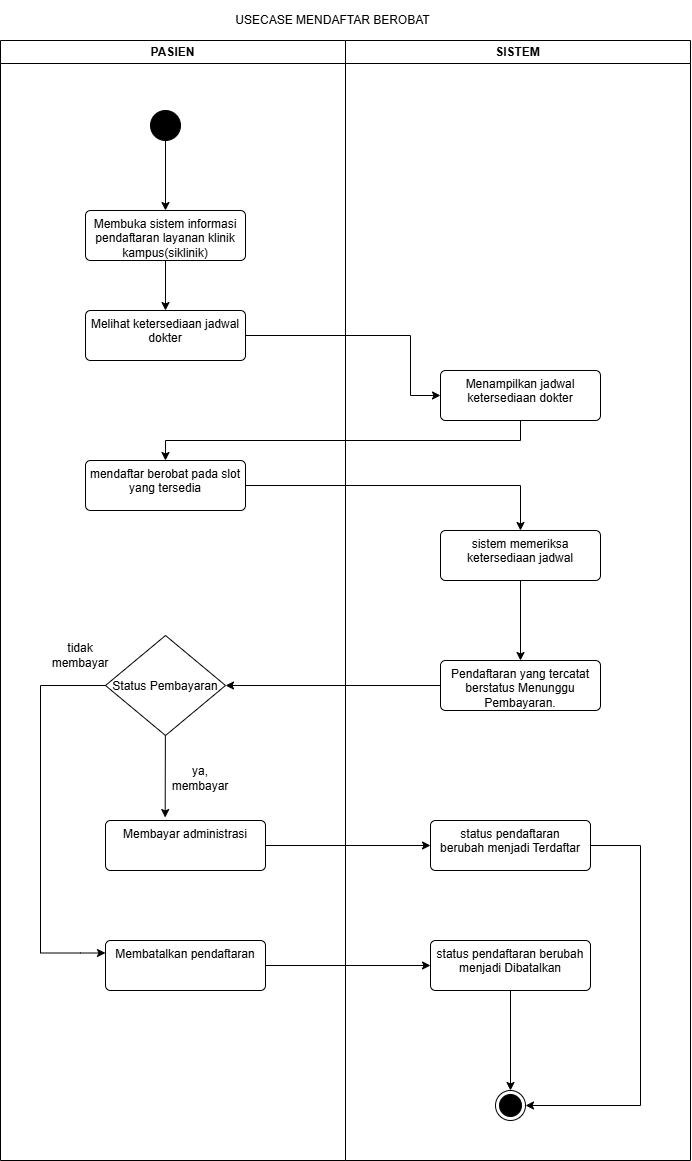

The diagram above was exported from draw.io. Its source (the exported page's mxGraphModel, read from the mxfile embedded in the PNG):
<mxGraphModel dx="1632" dy="1208" grid="1" gridSize="10" guides="1" tooltips="1" connect="1" arrows="1" fold="1" page="1" pageScale="1" pageWidth="850" pageHeight="1100" background="light-dark(#ffffff, #121212)" math="0" shadow="0">
  <root>
    <mxCell id="0" />
    <mxCell id="1" parent="0" />
    <mxCell id="gqPH6V1CDbzmUIu4SyD0-12" parent="1" style="text;html=1;whiteSpace=wrap;strokeColor=none;fillColor=none;align=center;verticalAlign=middle;rounded=0;" value="USECASE&amp;nbsp;&lt;span style=&quot;color: rgb(0, 0, 0);&quot;&gt;MENDAFTAR BEROBAT&lt;/span&gt;" vertex="1">
      <mxGeometry height="40" width="345" x="240" y="40" as="geometry" />
    </mxCell>
    <mxCell id="gqPH6V1CDbzmUIu4SyD0-16" edge="1" parent="1" source="gqPH6V1CDbzmUIu4SyD0-13" style="edgeStyle=none;html=1;">
      <mxGeometry relative="1" as="geometry">
        <mxPoint x="245" y="250" as="targetPoint" />
      </mxGeometry>
    </mxCell>
    <mxCell id="gqPH6V1CDbzmUIu4SyD0-13" parent="1" style="ellipse;fillColor=strokeColor;html=1;" value="" vertex="1">
      <mxGeometry height="30" width="30" x="230" y="150" as="geometry" />
    </mxCell>
    <mxCell id="gqPH6V1CDbzmUIu4SyD0-23" edge="1" parent="1" source="gqPH6V1CDbzmUIu4SyD0-21" style="edgeStyle=none;html=1;" target="gqPH6V1CDbzmUIu4SyD0-22" value="">
      <mxGeometry relative="1" as="geometry" />
    </mxCell>
    <mxCell id="gqPH6V1CDbzmUIu4SyD0-21" parent="1" style="html=1;align=center;verticalAlign=top;rounded=1;absoluteArcSize=1;arcSize=10;dashed=0;whiteSpace=wrap;" value="Membuka&amp;nbsp;&lt;span style=&quot;color: rgb(0, 0, 0);&quot;&gt;sistem informasi pendaftaran layanan klinik kampus(siklinik)&lt;/span&gt;" vertex="1">
      <mxGeometry height="50" width="160" x="165" y="250" as="geometry" />
    </mxCell>
    <mxCell id="gqPH6V1CDbzmUIu4SyD0-25" edge="1" parent="1" source="gqPH6V1CDbzmUIu4SyD0-22" style="edgeStyle=none;html=1;entryX=0;entryY=0.5;entryDx=0;entryDy=0;rounded=0;curved=0;" target="gqPH6V1CDbzmUIu4SyD0-24">
      <mxGeometry relative="1" x="-0.0881" as="geometry">
        <Array as="points">
          <mxPoint x="490" y="375" />
          <mxPoint x="490" y="435" />
        </Array>
      </mxGeometry>
    </mxCell>
    <mxCell id="gqPH6V1CDbzmUIu4SyD0-22" parent="1" style="html=1;align=center;verticalAlign=top;rounded=1;absoluteArcSize=1;arcSize=10;dashed=0;whiteSpace=wrap;" value="Melihat ketersediaan jadwal dokter" vertex="1">
      <mxGeometry height="50" width="160" x="165" y="350" as="geometry" />
    </mxCell>
    <mxCell id="gqPH6V1CDbzmUIu4SyD0-27" edge="1" parent="1" source="gqPH6V1CDbzmUIu4SyD0-24" style="edgeStyle=none;html=1;exitX=0.5;exitY=1;exitDx=0;exitDy=0;entryX=0.5;entryY=0;entryDx=0;entryDy=0;rounded=0;curved=0;" target="gqPH6V1CDbzmUIu4SyD0-26">
      <mxGeometry relative="1" as="geometry">
        <Array as="points">
          <mxPoint x="600" y="480" />
          <mxPoint x="245" y="480" />
        </Array>
      </mxGeometry>
    </mxCell>
    <mxCell id="gqPH6V1CDbzmUIu4SyD0-24" parent="1" style="html=1;align=center;verticalAlign=top;rounded=1;absoluteArcSize=1;arcSize=10;dashed=0;whiteSpace=wrap;" value="Menampilkan jadwal ketersediaan dokter" vertex="1">
      <mxGeometry height="50" width="160" x="520" y="410" as="geometry" />
    </mxCell>
    <mxCell id="gqPH6V1CDbzmUIu4SyD0-29" edge="1" parent="1" source="gqPH6V1CDbzmUIu4SyD0-26" style="edgeStyle=none;html=1;exitX=1;exitY=0.5;exitDx=0;exitDy=0;entryX=0.5;entryY=0;entryDx=0;entryDy=0;rounded=0;curved=0;" target="gqPH6V1CDbzmUIu4SyD0-28">
      <mxGeometry relative="1" x="-0.0287" as="geometry">
        <Array as="points">
          <mxPoint x="600" y="525" />
        </Array>
      </mxGeometry>
    </mxCell>
    <mxCell id="gqPH6V1CDbzmUIu4SyD0-26" parent="1" style="html=1;align=center;verticalAlign=top;rounded=1;absoluteArcSize=1;arcSize=10;dashed=0;whiteSpace=wrap;" value="mendaftar berobat pada slot yang tersedia" vertex="1">
      <mxGeometry height="50" width="160" x="165" y="500" as="geometry" />
    </mxCell>
    <mxCell id="gqPH6V1CDbzmUIu4SyD0-31" edge="1" parent="1" source="gqPH6V1CDbzmUIu4SyD0-28" style="edgeStyle=none;html=1;" target="gqPH6V1CDbzmUIu4SyD0-30" value="">
      <mxGeometry relative="1" as="geometry" />
    </mxCell>
    <mxCell id="gqPH6V1CDbzmUIu4SyD0-28" parent="1" style="html=1;align=center;verticalAlign=top;rounded=1;absoluteArcSize=1;arcSize=10;dashed=0;whiteSpace=wrap;" value="sistem memeriksa ketersediaan jadwal" vertex="1">
      <mxGeometry height="50" width="160" x="520" y="570" as="geometry" />
    </mxCell>
    <mxCell id="gqPH6V1CDbzmUIu4SyD0-37" edge="1" parent="1" source="gqPH6V1CDbzmUIu4SyD0-30" style="edgeStyle=none;html=1;" target="gqPH6V1CDbzmUIu4SyD0-36" value="">
      <mxGeometry relative="1" as="geometry" />
    </mxCell>
    <mxCell id="gqPH6V1CDbzmUIu4SyD0-30" parent="1" style="html=1;align=center;verticalAlign=top;rounded=1;absoluteArcSize=1;arcSize=10;dashed=0;whiteSpace=wrap;" value="Pendaftaran yang tercatat berstatus Menunggu Pembayaran." vertex="1">
      <mxGeometry height="50" width="160" x="520" y="700" as="geometry" />
    </mxCell>
    <mxCell id="gqPH6V1CDbzmUIu4SyD0-44" edge="1" parent="1" source="gqPH6V1CDbzmUIu4SyD0-36" style="edgeStyle=none;html=1;entryX=0.373;entryY=-0.059;entryDx=0;entryDy=0;entryPerimeter=0;endArrow=classic;endFill=1;" target="gqPH6V1CDbzmUIu4SyD0-38" value="">
      <mxGeometry relative="1" as="geometry" />
    </mxCell>
    <mxCell id="gqPH6V1CDbzmUIu4SyD0-46" edge="1" parent="1" source="gqPH6V1CDbzmUIu4SyD0-36" style="edgeStyle=none;html=1;entryX=0;entryY=0.25;entryDx=0;entryDy=0;rounded=0;curved=0;" target="gqPH6V1CDbzmUIu4SyD0-45">
      <mxGeometry relative="1" x="0.0008" as="geometry">
        <Array as="points">
          <mxPoint x="120" y="725" />
          <mxPoint x="120" y="992.5" />
          <mxPoint x="160" y="992.5" />
        </Array>
      </mxGeometry>
    </mxCell>
    <mxCell id="gqPH6V1CDbzmUIu4SyD0-36" parent="1" style="rhombus;" value="Status Pembayaran" vertex="1">
      <mxGeometry height="100" width="120" x="185" y="675" as="geometry" />
    </mxCell>
    <mxCell id="gqPH6V1CDbzmUIu4SyD0-43" edge="1" parent="1" source="gqPH6V1CDbzmUIu4SyD0-38" style="edgeStyle=none;html=1;" target="gqPH6V1CDbzmUIu4SyD0-42">
      <mxGeometry relative="1" as="geometry" />
    </mxCell>
    <mxCell id="gqPH6V1CDbzmUIu4SyD0-38" parent="1" style="html=1;align=center;verticalAlign=top;rounded=1;absoluteArcSize=1;arcSize=10;dashed=0;whiteSpace=wrap;" value="Membayar administrasi" vertex="1">
      <mxGeometry height="50" width="160" x="185" y="860" as="geometry" />
    </mxCell>
    <mxCell id="gqPH6V1CDbzmUIu4SyD0-53" edge="1" parent="1" source="gqPH6V1CDbzmUIu4SyD0-42" style="edgeStyle=none;html=1;exitX=1;exitY=0.5;exitDx=0;exitDy=0;entryX=1;entryY=0.5;entryDx=0;entryDy=0;rounded=0;curved=0;" target="gqPH6V1CDbzmUIu4SyD0-51">
      <mxGeometry relative="1" as="geometry">
        <Array as="points">
          <mxPoint x="720" y="885" />
          <mxPoint x="720" y="1145" />
        </Array>
      </mxGeometry>
    </mxCell>
    <mxCell id="gqPH6V1CDbzmUIu4SyD0-42" parent="1" style="html=1;align=center;verticalAlign=top;rounded=1;absoluteArcSize=1;arcSize=10;dashed=0;whiteSpace=wrap;" value=" status pendaftaran &lt;br/&gt;berubah menjadi Terdaftar" vertex="1">
      <mxGeometry height="50" width="160" x="510" y="860" as="geometry" />
    </mxCell>
    <mxCell id="gqPH6V1CDbzmUIu4SyD0-50" edge="1" parent="1" source="gqPH6V1CDbzmUIu4SyD0-45" style="edgeStyle=none;html=1;" target="gqPH6V1CDbzmUIu4SyD0-49">
      <mxGeometry relative="1" as="geometry" />
    </mxCell>
    <mxCell id="gqPH6V1CDbzmUIu4SyD0-45" parent="1" style="html=1;align=center;verticalAlign=top;rounded=1;absoluteArcSize=1;arcSize=10;dashed=0;whiteSpace=wrap;" value="Membatalkan pendaftaran" vertex="1">
      <mxGeometry height="50" width="160" x="185" y="980" as="geometry" />
    </mxCell>
    <mxCell id="gqPH6V1CDbzmUIu4SyD0-47" parent="1" style="text;html=1;whiteSpace=wrap;strokeColor=none;fillColor=none;align=center;verticalAlign=middle;rounded=0;" value="ya, membayar" vertex="1">
      <mxGeometry height="30" width="60" x="250" y="803" as="geometry" />
    </mxCell>
    <mxCell id="gqPH6V1CDbzmUIu4SyD0-48" parent="1" style="text;html=1;whiteSpace=wrap;strokeColor=none;fillColor=none;align=center;verticalAlign=middle;rounded=0;" value="tidak membayar" vertex="1">
      <mxGeometry height="30" width="60" x="130" y="680" as="geometry" />
    </mxCell>
    <mxCell id="gqPH6V1CDbzmUIu4SyD0-52" edge="1" parent="1" source="gqPH6V1CDbzmUIu4SyD0-49" style="edgeStyle=none;html=1;" target="gqPH6V1CDbzmUIu4SyD0-51">
      <mxGeometry relative="1" as="geometry" />
    </mxCell>
    <mxCell id="gqPH6V1CDbzmUIu4SyD0-49" parent="1" style="html=1;align=center;verticalAlign=top;rounded=1;absoluteArcSize=1;arcSize=10;dashed=0;whiteSpace=wrap;" value="status pendaftaran berubah menjadi Dibatalkan" vertex="1">
      <mxGeometry height="50" width="160" x="510" y="980" as="geometry" />
    </mxCell>
    <mxCell id="gqPH6V1CDbzmUIu4SyD0-51" parent="1" style="ellipse;html=1;shape=endState;fillColor=strokeColor;" value="" vertex="1">
      <mxGeometry height="30" width="30" x="575" y="1130" as="geometry" />
    </mxCell>
    <mxCell id="AS30teeBBj4ZAHl90w-l-1" parent="1" style="swimlane;whiteSpace=wrap;html=1;" value="PASIEN" vertex="1">
      <mxGeometry height="1120" width="345" x="80" y="80" as="geometry" />
    </mxCell>
    <mxCell id="AS30teeBBj4ZAHl90w-l-2" parent="1" style="swimlane;whiteSpace=wrap;html=1;" value="SISTEM" vertex="1">
      <mxGeometry height="1120" width="345" x="425" y="80" as="geometry" />
    </mxCell>
  </root>
</mxGraphModel>